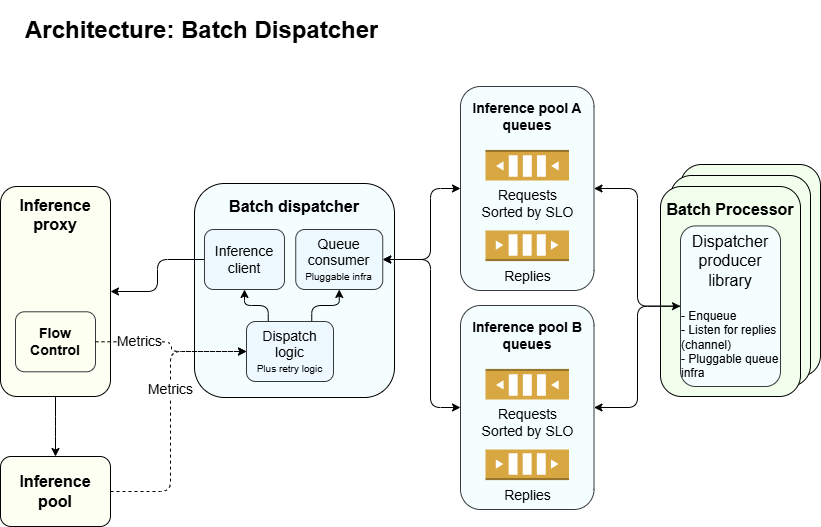

The diagram above was exported from draw.io. Its source (the exported page's mxGraphModel, read from the mxfile embedded in the PNG):
<mxGraphModel dx="965" dy="659" grid="1" gridSize="10" guides="1" tooltips="1" connect="1" arrows="1" fold="1" page="1" pageScale="1" pageWidth="850" pageHeight="1100" math="0" shadow="0">
  <root>
    <mxCell id="0" />
    <mxCell id="1" parent="0" />
    <mxCell id="40" value="&lt;div&gt;&lt;br&gt;&lt;/div&gt;" style="rounded=1;whiteSpace=wrap;html=1;fillColor=#F2FFED;" parent="1" vertex="1">
      <mxGeometry x="700" y="174" width="140" height="212" as="geometry" />
    </mxCell>
    <mxCell id="39" value="&lt;div&gt;&lt;br&gt;&lt;/div&gt;" style="rounded=1;whiteSpace=wrap;html=1;fillColor=#F2FFED;" parent="1" vertex="1">
      <mxGeometry x="690" y="185" width="140" height="211" as="geometry" />
    </mxCell>
    <mxCell id="38" value="&lt;font style=&quot;font-size: 14px;&quot;&gt;&lt;b&gt;Inference pool A&lt;/b&gt;&lt;/font&gt;&lt;div&gt;&lt;font style=&quot;font-size: 14px;&quot;&gt;&lt;b&gt;queues&lt;/b&gt;&lt;/font&gt;&lt;/div&gt;&lt;div&gt;&lt;font style=&quot;font-size: 14px;&quot;&gt;&lt;b&gt;&lt;br&gt;&lt;/b&gt;&lt;/font&gt;&lt;/div&gt;&lt;div&gt;&lt;font style=&quot;font-size: 14px;&quot;&gt;&lt;b&gt;&lt;br&gt;&lt;/b&gt;&lt;/font&gt;&lt;/div&gt;&lt;div&gt;&lt;font style=&quot;font-size: 14px;&quot;&gt;&lt;b&gt;&lt;br&gt;&lt;/b&gt;&lt;/font&gt;&lt;/div&gt;&lt;div&gt;&lt;font style=&quot;font-size: 14px;&quot;&gt;&lt;b&gt;&lt;br&gt;&lt;/b&gt;&lt;/font&gt;&lt;/div&gt;&lt;div&gt;&lt;font style=&quot;font-size: 14px;&quot;&gt;&lt;b&gt;&lt;br&gt;&lt;/b&gt;&lt;/font&gt;&lt;/div&gt;&lt;div&gt;&lt;font style=&quot;font-size: 14px;&quot;&gt;&lt;b&gt;&lt;br&gt;&lt;/b&gt;&lt;/font&gt;&lt;/div&gt;&lt;div&gt;&lt;br&gt;&lt;/div&gt;&lt;div&gt;&lt;br&gt;&lt;/div&gt;&lt;div&gt;&lt;br&gt;&lt;/div&gt;" style="rounded=1;whiteSpace=wrap;html=1;fillColor=#F4FEFF;strokeColor=#36393d;" parent="1" vertex="1">
      <mxGeometry x="480" y="96" width="133.5" height="204" as="geometry" />
    </mxCell>
    <mxCell id="12" value="&lt;div&gt;&lt;font style=&quot;font-size: 16px;&quot;&gt;&lt;b&gt;Batch Processor&lt;/b&gt;&lt;/font&gt;&lt;/div&gt;&lt;div&gt;&lt;font style=&quot;font-size: 16px;&quot;&gt;&lt;b&gt;&lt;br&gt;&lt;/b&gt;&lt;/font&gt;&lt;/div&gt;&lt;div&gt;&lt;font style=&quot;font-size: 16px;&quot;&gt;&lt;b&gt;&lt;br&gt;&lt;/b&gt;&lt;/font&gt;&lt;/div&gt;&lt;div&gt;&lt;font style=&quot;font-size: 16px;&quot;&gt;&lt;b&gt;&lt;br&gt;&lt;/b&gt;&lt;/font&gt;&lt;/div&gt;&lt;div&gt;&lt;font style=&quot;font-size: 16px;&quot;&gt;&lt;b&gt;&lt;br&gt;&lt;/b&gt;&lt;/font&gt;&lt;/div&gt;&lt;div&gt;&lt;font style=&quot;font-size: 16px;&quot;&gt;&lt;b&gt;&lt;br&gt;&lt;/b&gt;&lt;/font&gt;&lt;/div&gt;&lt;div&gt;&lt;font style=&quot;font-size: 16px;&quot;&gt;&lt;b&gt;&lt;br&gt;&lt;/b&gt;&lt;/font&gt;&lt;/div&gt;&lt;div&gt;&lt;font style=&quot;font-size: 16px;&quot;&gt;&lt;b&gt;&lt;br&gt;&lt;/b&gt;&lt;/font&gt;&lt;/div&gt;&lt;div&gt;&lt;br&gt;&lt;/div&gt;&lt;div&gt;&lt;br&gt;&lt;/div&gt;" style="rounded=1;whiteSpace=wrap;html=1;fillColor=#F2FFED;" parent="1" vertex="1">
      <mxGeometry x="680" y="196" width="140" height="210" as="geometry" />
    </mxCell>
    <mxCell id="3" value="&lt;h1&gt;Architecture: Batch Dispatcher&lt;/h1&gt;" style="text;html=1;strokeColor=none;fillColor=none;spacing=5;spacingTop=-20;whiteSpace=wrap;overflow=hidden;rounded=0;fontSize=12;" parent="1" vertex="1">
      <mxGeometry x="40" y="19.59" width="630" height="40.41" as="geometry" />
    </mxCell>
    <mxCell id="48" style="edgeStyle=elbowEdgeStyle;elbow=vertical;html=1;exitX=0.5;exitY=1;exitDx=0;exitDy=0;" parent="1" source="4" target="47" edge="1">
      <mxGeometry relative="1" as="geometry" />
    </mxCell>
    <mxCell id="4" value="&lt;font style=&quot;font-size: 16px;&quot;&gt;&lt;b&gt;Inference proxy&lt;/b&gt;&lt;/font&gt;&lt;div&gt;&lt;font style=&quot;font-size: 16px;&quot;&gt;&lt;b&gt;&lt;br&gt;&lt;/b&gt;&lt;/font&gt;&lt;/div&gt;&lt;div&gt;&lt;font style=&quot;font-size: 16px;&quot;&gt;&lt;b&gt;&lt;br&gt;&lt;/b&gt;&lt;/font&gt;&lt;/div&gt;&lt;div&gt;&lt;font style=&quot;font-size: 16px;&quot;&gt;&lt;b&gt;&lt;br&gt;&lt;/b&gt;&lt;/font&gt;&lt;/div&gt;&lt;div&gt;&lt;font style=&quot;font-size: 16px;&quot;&gt;&lt;b&gt;&lt;br&gt;&lt;/b&gt;&lt;/font&gt;&lt;/div&gt;&lt;div&gt;&lt;font style=&quot;font-size: 16px;&quot;&gt;&lt;b&gt;&lt;br&gt;&lt;/b&gt;&lt;/font&gt;&lt;/div&gt;&lt;div&gt;&lt;font style=&quot;font-size: 16px;&quot;&gt;&lt;b&gt;&lt;br&gt;&lt;/b&gt;&lt;/font&gt;&lt;/div&gt;&lt;div&gt;&lt;font style=&quot;font-size: 16px;&quot;&gt;&lt;b&gt;&lt;br&gt;&lt;/b&gt;&lt;/font&gt;&lt;/div&gt;&lt;div&gt;&lt;font style=&quot;font-size: 16px;&quot;&gt;&lt;b&gt;&lt;br&gt;&lt;/b&gt;&lt;/font&gt;&lt;/div&gt;" style="rounded=1;whiteSpace=wrap;html=1;fillColor=#FEFFF3;" parent="1" vertex="1">
      <mxGeometry x="20" y="196" width="110" height="210" as="geometry" />
    </mxCell>
    <mxCell id="5" value="&lt;span style=&quot;font-size: 16px;&quot;&gt;&lt;b&gt;Batch dispatcher&lt;/b&gt;&lt;/span&gt;&lt;div&gt;&lt;span style=&quot;font-size: 16px;&quot;&gt;&lt;b&gt;&lt;br&gt;&lt;/b&gt;&lt;/span&gt;&lt;/div&gt;&lt;div&gt;&lt;span style=&quot;font-size: 16px;&quot;&gt;&lt;b&gt;&lt;br&gt;&lt;/b&gt;&lt;/span&gt;&lt;/div&gt;&lt;div&gt;&lt;span style=&quot;font-size: 16px;&quot;&gt;&lt;b&gt;&lt;br&gt;&lt;/b&gt;&lt;/span&gt;&lt;/div&gt;&lt;div&gt;&lt;span style=&quot;font-size: 16px;&quot;&gt;&lt;b&gt;&lt;br&gt;&lt;/b&gt;&lt;/span&gt;&lt;/div&gt;&lt;div&gt;&lt;span style=&quot;font-size: 16px;&quot;&gt;&lt;b&gt;&lt;br&gt;&lt;/b&gt;&lt;/span&gt;&lt;/div&gt;&lt;div&gt;&lt;span style=&quot;font-size: 16px;&quot;&gt;&lt;b&gt;&lt;br&gt;&lt;/b&gt;&lt;/span&gt;&lt;/div&gt;&lt;div&gt;&lt;span style=&quot;font-size: 16px;&quot;&gt;&lt;b&gt;&lt;br&gt;&lt;/b&gt;&lt;/span&gt;&lt;/div&gt;&lt;div&gt;&lt;span style=&quot;font-size: 16px;&quot;&gt;&lt;b&gt;&lt;br&gt;&lt;/b&gt;&lt;/span&gt;&lt;/div&gt;&lt;div&gt;&lt;br&gt;&lt;/div&gt;" style="rounded=1;whiteSpace=wrap;html=1;fillColor=#F4FEFF;" parent="1" vertex="1">
      <mxGeometry x="214" y="193" width="200" height="214" as="geometry" />
    </mxCell>
    <mxCell id="17" style="edgeStyle=elbowEdgeStyle;html=1;exitX=0;exitY=0.5;exitDx=0;exitDy=0;entryX=1;entryY=0.5;entryDx=0;entryDy=0;" parent="1" source="6" target="4" edge="1">
      <mxGeometry relative="1" as="geometry" />
    </mxCell>
    <mxCell id="6" value="&lt;font style=&quot;font-size: 14px;&quot;&gt;Inference client&lt;/font&gt;" style="rounded=1;whiteSpace=wrap;html=1;fillColor=#EDF9FF;strokeColor=#36393d;" parent="1" vertex="1">
      <mxGeometry x="224" y="239" width="80" height="60" as="geometry" />
    </mxCell>
    <mxCell id="7" value="&lt;font style=&quot;font-size: 14px;&quot;&gt;Queue consumer&lt;/font&gt;&lt;div&gt;&lt;font size=&quot;1&quot; style=&quot;&quot;&gt;Pluggable infra&lt;/font&gt;&lt;/div&gt;" style="rounded=1;whiteSpace=wrap;html=1;fillColor=#EDF9FF;strokeColor=#36393d;" parent="1" vertex="1">
      <mxGeometry x="315.25" y="239" width="87" height="60" as="geometry" />
    </mxCell>
    <mxCell id="16" style="edgeStyle=elbowEdgeStyle;html=1;entryX=1;entryY=0.5;entryDx=0;entryDy=0;exitX=0;exitY=0.5;exitDx=0;exitDy=0;startArrow=classic;startFill=1;" parent="1" source="38" target="7" edge="1">
      <mxGeometry relative="1" as="geometry">
        <mxPoint x="655" y="370" as="sourcePoint" />
        <mxPoint x="540" y="519" as="targetPoint" />
        <Array as="points">
          <mxPoint x="450" y="233" />
        </Array>
      </mxGeometry>
    </mxCell>
    <mxCell id="60" style="edgeStyle=elbowEdgeStyle;html=1;exitX=0;exitY=0.5;exitDx=0;exitDy=0;entryX=1;entryY=0.5;entryDx=0;entryDy=0;" parent="1" source="9" target="62" edge="1">
      <mxGeometry relative="1" as="geometry">
        <mxPoint x="613.75" y="379" as="targetPoint" />
      </mxGeometry>
    </mxCell>
    <mxCell id="9" value="&lt;div&gt;&lt;span style=&quot;font-size: 16px;&quot;&gt;Dispatcher producer library&lt;/span&gt;&lt;/div&gt;&lt;div&gt;&lt;span style=&quot;font-size: 16px;&quot;&gt;&lt;br&gt;&lt;/span&gt;&lt;/div&gt;&lt;div style=&quot;text-align: left;&quot;&gt;- Enqueue&lt;/div&gt;&lt;div style=&quot;text-align: left;&quot;&gt;- Listen for replies (channel)&lt;/div&gt;&lt;div style=&quot;text-align: left;&quot;&gt;- Pluggable queue infra&lt;/div&gt;" style="rounded=1;whiteSpace=wrap;html=1;fillColor=#F4FEFF;strokeColor=#36393d;" parent="1" vertex="1">
      <mxGeometry x="700" y="235.41" width="100" height="160.59" as="geometry" />
    </mxCell>
    <mxCell id="14" style="edgeStyle=elbowEdgeStyle;html=1;exitX=0;exitY=0.5;exitDx=0;exitDy=0;entryX=1;entryY=0.5;entryDx=0;entryDy=0;startArrow=classic;startFill=1;" parent="1" source="9" target="38" edge="1">
      <mxGeometry relative="1" as="geometry">
        <mxPoint x="460" y="519.41" as="sourcePoint" />
        <mxPoint x="350" y="360" as="targetPoint" />
      </mxGeometry>
    </mxCell>
    <mxCell id="36" value="&lt;font style=&quot;font-size: 14px;&quot;&gt;Replies&lt;/font&gt;" style="outlineConnect=0;dashed=0;verticalLabelPosition=bottom;verticalAlign=top;align=center;html=1;shape=mxgraph.aws3.queue;fillColor=#D9A741;gradientColor=none;" parent="1" vertex="1">
      <mxGeometry x="505" y="240.00000000000003" width="83.5" height="30.59" as="geometry" />
    </mxCell>
    <mxCell id="37" value="&lt;font style=&quot;font-size: 14px;&quot;&gt;Requests&lt;/font&gt;&lt;div&gt;&lt;font style=&quot;font-size: 14px;&quot;&gt;Sorted by SLO&lt;/font&gt;&lt;/div&gt;" style="outlineConnect=0;dashed=0;verticalLabelPosition=bottom;verticalAlign=top;align=center;html=1;shape=mxgraph.aws3.queue;fillColor=#D9A741;gradientColor=none;direction=west;" parent="1" vertex="1">
      <mxGeometry x="505.00000000000006" y="159.41000000000003" width="83.5" height="30.59" as="geometry" />
    </mxCell>
    <mxCell id="45" style="edgeStyle=elbowEdgeStyle;elbow=vertical;html=1;exitX=0.75;exitY=0;exitDx=0;exitDy=0;entryX=0.5;entryY=1;entryDx=0;entryDy=0;" parent="1" source="41" target="7" edge="1">
      <mxGeometry relative="1" as="geometry" />
    </mxCell>
    <mxCell id="46" style="edgeStyle=elbowEdgeStyle;elbow=vertical;html=1;exitX=0.25;exitY=0;exitDx=0;exitDy=0;entryX=0.5;entryY=1;entryDx=0;entryDy=0;" parent="1" source="41" target="6" edge="1">
      <mxGeometry relative="1" as="geometry" />
    </mxCell>
    <mxCell id="41" value="&lt;span style=&quot;font-size: 14px;&quot;&gt;Dispatch logic&lt;/span&gt;&lt;div&gt;&lt;font size=&quot;1&quot;&gt;Plus retry logic&lt;/font&gt;&lt;/div&gt;" style="rounded=1;whiteSpace=wrap;html=1;fillColor=#EDF9FF;strokeColor=#36393d;" parent="1" vertex="1">
      <mxGeometry x="266" y="331" width="87" height="60" as="geometry" />
    </mxCell>
    <mxCell id="42" value="&lt;span style=&quot;font-size: 14px;&quot;&gt;&lt;b&gt;Flow Control&lt;/b&gt;&lt;/span&gt;" style="rounded=1;whiteSpace=wrap;html=1;fillColor=#FDFFF1;strokeColor=#36393d;" parent="1" vertex="1">
      <mxGeometry x="35" y="321.28999999999996" width="80" height="60" as="geometry" />
    </mxCell>
    <mxCell id="43" style="edgeStyle=elbowEdgeStyle;html=1;exitX=1;exitY=0.5;exitDx=0;exitDy=0;entryX=0;entryY=0.5;entryDx=0;entryDy=0;dashed=1;" parent="1" source="42" target="41" edge="1">
      <mxGeometry relative="1" as="geometry">
        <mxPoint x="266" y="410" as="sourcePoint" />
        <mxPoint x="172" y="428" as="targetPoint" />
      </mxGeometry>
    </mxCell>
    <mxCell id="44" value="&lt;font style=&quot;font-size: 14px;&quot;&gt;Metrics&lt;/font&gt;" style="edgeLabel;html=1;align=center;verticalAlign=middle;resizable=0;points=[];" parent="43" vertex="1" connectable="0">
      <mxGeometry x="0.4268" relative="1" as="geometry">
        <mxPoint x="-62" y="-11" as="offset" />
      </mxGeometry>
    </mxCell>
    <mxCell id="53" style="edgeStyle=elbowEdgeStyle;html=1;exitX=1;exitY=0.5;exitDx=0;exitDy=0;entryX=0;entryY=0.5;entryDx=0;entryDy=0;dashed=1;" parent="1" source="47" target="41" edge="1">
      <mxGeometry relative="1" as="geometry">
        <Array as="points">
          <mxPoint x="190" y="350" />
        </Array>
      </mxGeometry>
    </mxCell>
    <mxCell id="54" value="&lt;font style=&quot;font-size: 14px;&quot;&gt;Metrics&lt;/font&gt;" style="edgeLabel;html=1;align=center;verticalAlign=middle;resizable=0;points=[];" parent="53" vertex="1" connectable="0">
      <mxGeometry x="0.1812" y="1" relative="1" as="geometry">
        <mxPoint as="offset" />
      </mxGeometry>
    </mxCell>
    <mxCell id="47" value="&lt;div&gt;&lt;font style=&quot;font-size: 16px;&quot;&gt;&lt;b&gt;Inference pool&lt;/b&gt;&lt;/font&gt;&lt;/div&gt;" style="rounded=1;whiteSpace=wrap;html=1;fillColor=#FEFFF3;" parent="1" vertex="1">
      <mxGeometry x="20" y="466" width="110" height="70" as="geometry" />
    </mxCell>
    <mxCell id="61" style="edgeStyle=elbowEdgeStyle;html=1;exitX=0;exitY=0.5;exitDx=0;exitDy=0;entryX=1;entryY=0.5;entryDx=0;entryDy=0;startArrow=classic;startFill=1;" parent="1" source="62" target="7" edge="1">
      <mxGeometry relative="1" as="geometry">
        <mxPoint x="480.25" y="379" as="sourcePoint" />
        <Array as="points">
          <mxPoint x="450" y="290" />
        </Array>
      </mxGeometry>
    </mxCell>
    <mxCell id="62" value="&lt;font style=&quot;font-size: 14px;&quot;&gt;&lt;b&gt;Inference pool B&lt;/b&gt;&lt;/font&gt;&lt;div&gt;&lt;font style=&quot;font-size: 14px;&quot;&gt;&lt;b&gt;queues&lt;/b&gt;&lt;/font&gt;&lt;/div&gt;&lt;div&gt;&lt;font style=&quot;font-size: 14px;&quot;&gt;&lt;b&gt;&lt;br&gt;&lt;/b&gt;&lt;/font&gt;&lt;/div&gt;&lt;div&gt;&lt;font style=&quot;font-size: 14px;&quot;&gt;&lt;b&gt;&lt;br&gt;&lt;/b&gt;&lt;/font&gt;&lt;/div&gt;&lt;div&gt;&lt;font style=&quot;font-size: 14px;&quot;&gt;&lt;b&gt;&lt;br&gt;&lt;/b&gt;&lt;/font&gt;&lt;/div&gt;&lt;div&gt;&lt;font style=&quot;font-size: 14px;&quot;&gt;&lt;b&gt;&lt;br&gt;&lt;/b&gt;&lt;/font&gt;&lt;/div&gt;&lt;div&gt;&lt;font style=&quot;font-size: 14px;&quot;&gt;&lt;b&gt;&lt;br&gt;&lt;/b&gt;&lt;/font&gt;&lt;/div&gt;&lt;div&gt;&lt;font style=&quot;font-size: 14px;&quot;&gt;&lt;b&gt;&lt;br&gt;&lt;/b&gt;&lt;/font&gt;&lt;/div&gt;&lt;div&gt;&lt;br&gt;&lt;/div&gt;&lt;div&gt;&lt;br&gt;&lt;/div&gt;&lt;div&gt;&lt;br&gt;&lt;/div&gt;" style="rounded=1;whiteSpace=wrap;html=1;fillColor=#F4FEFF;strokeColor=#36393d;" parent="1" vertex="1">
      <mxGeometry x="480" y="315" width="133.5" height="204" as="geometry" />
    </mxCell>
    <mxCell id="63" value="&lt;font style=&quot;font-size: 14px;&quot;&gt;Replies&lt;/font&gt;" style="outlineConnect=0;dashed=0;verticalLabelPosition=bottom;verticalAlign=top;align=center;html=1;shape=mxgraph.aws3.queue;fillColor=#D9A741;gradientColor=none;" parent="1" vertex="1">
      <mxGeometry x="505" y="459" width="83.5" height="30.59" as="geometry" />
    </mxCell>
    <mxCell id="64" value="&lt;font style=&quot;font-size: 14px;&quot;&gt;Requests&lt;/font&gt;&lt;div&gt;&lt;font style=&quot;font-size: 14px;&quot;&gt;Sorted by SLO&lt;/font&gt;&lt;/div&gt;" style="outlineConnect=0;dashed=0;verticalLabelPosition=bottom;verticalAlign=top;align=center;html=1;shape=mxgraph.aws3.queue;fillColor=#D9A741;gradientColor=none;direction=west;" parent="1" vertex="1">
      <mxGeometry x="505" y="378.41" width="83.5" height="30.59" as="geometry" />
    </mxCell>
  </root>
</mxGraphModel>